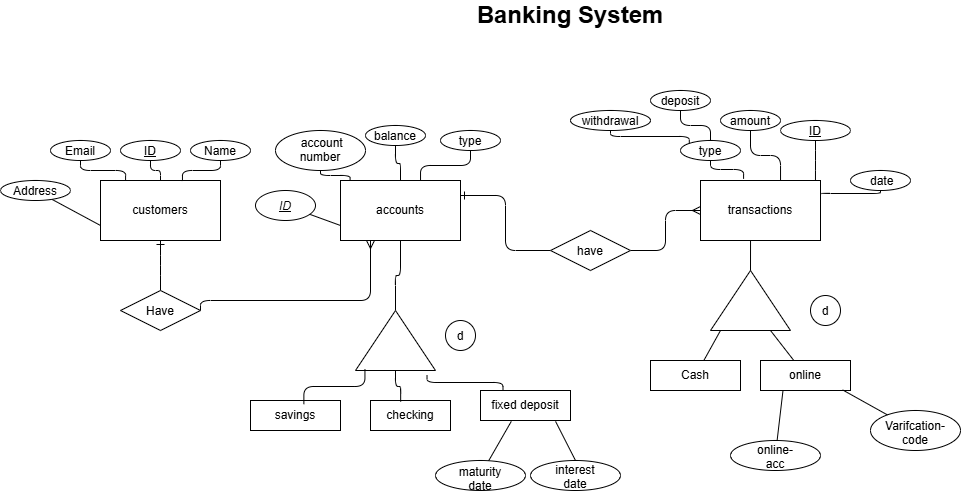

The diagram above was exported from draw.io. Its source (the exported page's mxGraphModel, read from the mxfile embedded in the PNG):
<mxGraphModel dx="2016" dy="494" grid="1" gridSize="10" guides="1" tooltips="1" connect="1" arrows="1" fold="1" page="1" pageScale="1" pageWidth="850" pageHeight="1100" math="0" shadow="0">
  <root>
    <mxCell id="0" />
    <mxCell id="1" parent="0" />
    <mxCell id="7vla9bJu_DuvSMSloujY-2" parent="1" style="text;html=1;whiteSpace=wrap;strokeColor=none;fillColor=none;align=center;verticalAlign=middle;rounded=0;" value="&lt;font style=&quot;font-size: 24px;&quot;&gt;&lt;b style=&quot;color: light-dark(rgb(0, 0, 0), rgb(255, 153, 204)); background-color: light-dark(transparent, rgb(51, 255, 255));&quot;&gt;Banking System&lt;/b&gt;&lt;/font&gt;" vertex="1">
      <mxGeometry height="30" width="290" x="405" y="20" as="geometry" />
    </mxCell>
    <mxCell id="7vla9bJu_DuvSMSloujY-20" edge="1" parent="1" source="7vla9bJu_DuvSMSloujY-4" style="edgeStyle=elbowEdgeStyle;elbow=vertical;html=1;endArrow=none;endFill=0;startArrow=ERone;startFill=0;" target="7vla9bJu_DuvSMSloujY-11">
      <mxGeometry relative="1" as="geometry" />
    </mxCell>
    <mxCell id="7vla9bJu_DuvSMSloujY-4" parent="1" style="rounded=0;whiteSpace=wrap;html=1;" value="customers" vertex="1">
      <mxGeometry height="60" width="120" x="80" y="200" as="geometry" />
    </mxCell>
    <mxCell id="7vla9bJu_DuvSMSloujY-39" edge="1" parent="1" source="7vla9bJu_DuvSMSloujY-5" style="edgeStyle=elbowEdgeStyle;elbow=vertical;html=1;endArrow=none;endFill=0;" target="7vla9bJu_DuvSMSloujY-38">
      <mxGeometry relative="1" as="geometry" />
    </mxCell>
    <mxCell id="7vla9bJu_DuvSMSloujY-5" parent="1" style="rounded=0;whiteSpace=wrap;html=1;" value="accounts" vertex="1">
      <mxGeometry height="60" width="120" x="320" y="200" as="geometry" />
    </mxCell>
    <mxCell id="7vla9bJu_DuvSMSloujY-59" edge="1" parent="1" source="7vla9bJu_DuvSMSloujY-6" style="edgeStyle=orthogonalEdgeStyle;html=1;entryX=1;entryY=0.5;entryDx=0;entryDy=0;elbow=vertical;startArrow=ERmany;startFill=0;endArrow=none;endFill=0;" target="7vla9bJu_DuvSMSloujY-58">
      <mxGeometry relative="1" as="geometry" />
    </mxCell>
    <mxCell id="7vla9bJu_DuvSMSloujY-6" parent="1" style="rounded=0;whiteSpace=wrap;html=1;" value="transactions" vertex="1">
      <mxGeometry height="60" width="120" x="680" y="200" as="geometry" />
    </mxCell>
    <mxCell id="7vla9bJu_DuvSMSloujY-18" edge="1" parent="1" source="7vla9bJu_DuvSMSloujY-7" style="edgeStyle=elbowEdgeStyle;elbow=vertical;html=1;entryX=0.683;entryY=0.009;entryDx=0;entryDy=0;entryPerimeter=0;endArrow=none;endFill=0;" target="7vla9bJu_DuvSMSloujY-4">
      <mxGeometry relative="1" x="0.3657" as="geometry" />
    </mxCell>
    <mxCell id="7vla9bJu_DuvSMSloujY-7" parent="1" style="ellipse;whiteSpace=wrap;html=1;shapeInside=1;" value="Name" vertex="1">
      <mxGeometry height="20" width="60" x="170" y="160" as="geometry" />
    </mxCell>
    <mxCell id="7vla9bJu_DuvSMSloujY-8" parent="1" style="ellipse;whiteSpace=wrap;html=1;shapeInside=1;" value="Email" vertex="1">
      <mxGeometry height="20" width="60" x="30" y="160" as="geometry" />
    </mxCell>
    <mxCell id="7vla9bJu_DuvSMSloujY-17" edge="1" parent="1" source="7vla9bJu_DuvSMSloujY-9" style="edgeStyle=elbowEdgeStyle;elbow=vertical;html=1;endArrow=none;endFill=0;shape=wire;dashed=1;" target="7vla9bJu_DuvSMSloujY-4">
      <mxGeometry relative="1" as="geometry" />
    </mxCell>
    <mxCell id="7vla9bJu_DuvSMSloujY-9" parent="1" style="ellipse;whiteSpace=wrap;html=1;shapeInside=1;" value="&lt;u&gt;ID&lt;/u&gt;" vertex="1">
      <mxGeometry height="20" width="60" x="100" y="160" as="geometry" />
    </mxCell>
    <mxCell id="7vla9bJu_DuvSMSloujY-37" edge="1" parent="1" source="7vla9bJu_DuvSMSloujY-10" style="edgeStyle=elbowEdgeStyle;elbow=vertical;html=1;entryX=1;entryY=0.25;entryDx=0;entryDy=0;endArrow=none;endFill=0;" target="7vla9bJu_DuvSMSloujY-6">
      <mxGeometry relative="1" as="geometry" />
    </mxCell>
    <mxCell id="7vla9bJu_DuvSMSloujY-10" parent="1" style="ellipse;whiteSpace=wrap;html=1;shapeInside=1;" value="&amp;nbsp;date" vertex="1">
      <mxGeometry height="20" width="60" x="830" y="190" as="geometry" />
    </mxCell>
    <mxCell id="7vla9bJu_DuvSMSloujY-57" edge="1" parent="1" source="7vla9bJu_DuvSMSloujY-11" style="edgeStyle=orthogonalEdgeStyle;html=1;exitX=1;exitY=0.5;exitDx=0;exitDy=0;entryX=0.25;entryY=1;entryDx=0;entryDy=0;elbow=vertical;endArrow=ERmany;endFill=0;" target="7vla9bJu_DuvSMSloujY-5">
      <mxGeometry relative="1" as="geometry">
        <Array as="points">
          <mxPoint x="180" y="320" />
          <mxPoint x="350" y="320" />
        </Array>
      </mxGeometry>
    </mxCell>
    <mxCell id="7vla9bJu_DuvSMSloujY-11" parent="1" style="rhombus;whiteSpace=wrap;html=1;shapeInside=1;" value="Have" vertex="1">
      <mxGeometry height="40" width="80" x="100" y="310" as="geometry" />
    </mxCell>
    <mxCell id="7vla9bJu_DuvSMSloujY-27" edge="1" parent="1" source="7vla9bJu_DuvSMSloujY-12" style="edgeStyle=elbowEdgeStyle;elbow=vertical;html=1;endArrow=none;endFill=0;entryX=0.359;entryY=-0.028;entryDx=0;entryDy=0;entryPerimeter=0;" target="7vla9bJu_DuvSMSloujY-6">
      <mxGeometry relative="1" x="0.1262" as="geometry">
        <mxPoint x="690" y="190" as="targetPoint" />
      </mxGeometry>
    </mxCell>
    <mxCell id="7vla9bJu_DuvSMSloujY-12" parent="1" style="ellipse;whiteSpace=wrap;html=1;shapeInside=1;" value="type" vertex="1">
      <mxGeometry height="20" width="60" x="660" y="160" as="geometry" />
    </mxCell>
    <mxCell id="7vla9bJu_DuvSMSloujY-19" edge="1" parent="1" source="7vla9bJu_DuvSMSloujY-8" style="edgeStyle=elbowEdgeStyle;elbow=vertical;html=1;exitX=0.5;exitY=1;exitDx=0;exitDy=0;entryX=0.209;entryY=0;entryDx=0;entryDy=0;entryPerimeter=0;endArrow=none;endFill=0;" target="7vla9bJu_DuvSMSloujY-4">
      <mxGeometry relative="1" as="geometry" />
    </mxCell>
    <mxCell id="7vla9bJu_DuvSMSloujY-26" edge="1" parent="1" source="7vla9bJu_DuvSMSloujY-21" style="edgeStyle=elbowEdgeStyle;elbow=vertical;html=1;entryX=0.667;entryY=0;entryDx=0;entryDy=0;endArrow=none;endFill=0;entryPerimeter=0;" target="7vla9bJu_DuvSMSloujY-6">
      <mxGeometry relative="1" as="geometry" />
    </mxCell>
    <mxCell id="7vla9bJu_DuvSMSloujY-21" parent="1" style="ellipse;whiteSpace=wrap;html=1;shapeInside=1;" value="amount" vertex="1">
      <mxGeometry height="20" width="60" x="700" y="130" as="geometry" />
    </mxCell>
    <mxCell id="7vla9bJu_DuvSMSloujY-25" edge="1" parent="1" source="7vla9bJu_DuvSMSloujY-24" style="edgeStyle=elbowEdgeStyle;elbow=vertical;html=1;endArrow=none;endFill=0;entryX=0.958;entryY=0;entryDx=0;entryDy=0;entryPerimeter=0;" target="7vla9bJu_DuvSMSloujY-6">
      <mxGeometry relative="1" as="geometry" />
    </mxCell>
    <mxCell id="7vla9bJu_DuvSMSloujY-24" parent="1" style="ellipse;whiteSpace=wrap;html=1;shapeInside=1;" value="&lt;u&gt;ID&lt;/u&gt;" vertex="1">
      <mxGeometry height="20" width="70" x="760" y="140" as="geometry" />
    </mxCell>
    <mxCell id="7vla9bJu_DuvSMSloujY-36" edge="1" parent="1" source="7vla9bJu_DuvSMSloujY-31" style="edgeStyle=elbowEdgeStyle;elbow=vertical;html=1;entryX=0.5;entryY=0;entryDx=0;entryDy=0;endArrow=none;endFill=0;" target="7vla9bJu_DuvSMSloujY-5">
      <mxGeometry relative="1" as="geometry" />
    </mxCell>
    <mxCell id="7vla9bJu_DuvSMSloujY-31" parent="1" style="ellipse;whiteSpace=wrap;html=1;shapeInside=1;" value="balance&lt;div&gt;&lt;br/&gt;&lt;/div&gt;" vertex="1">
      <mxGeometry height="20" width="60" x="345" y="145" as="geometry" />
    </mxCell>
    <mxCell id="7vla9bJu_DuvSMSloujY-32" parent="1" style="ellipse;whiteSpace=wrap;html=1;shapeInside=1;" value="&amp;nbsp;account number&lt;div&gt;&lt;br/&gt;&lt;/div&gt;" vertex="1">
      <mxGeometry height="40" width="90" x="255" y="150" as="geometry" />
    </mxCell>
    <mxCell id="7vla9bJu_DuvSMSloujY-33" edge="1" parent="1" source="7vla9bJu_DuvSMSloujY-32" style="edgeStyle=elbowEdgeStyle;elbow=vertical;html=1;entryX=0.08;entryY=0;entryDx=0;entryDy=0;entryPerimeter=0;endArrow=none;endFill=0;" target="7vla9bJu_DuvSMSloujY-5">
      <mxGeometry relative="1" as="geometry" />
    </mxCell>
    <mxCell id="7vla9bJu_DuvSMSloujY-34" parent="1" style="ellipse;whiteSpace=wrap;html=1;shapeInside=1;" value="type" vertex="1">
      <mxGeometry height="20" width="60" x="420" y="150" as="geometry" />
    </mxCell>
    <mxCell id="7vla9bJu_DuvSMSloujY-35" edge="1" parent="1" source="7vla9bJu_DuvSMSloujY-34" style="edgeStyle=elbowEdgeStyle;elbow=vertical;html=1;endArrow=none;endFill=0;entryX=0.667;entryY=0;entryDx=0;entryDy=0;entryPerimeter=0;" target="7vla9bJu_DuvSMSloujY-5">
      <mxGeometry relative="1" as="geometry">
        <mxPoint x="508.36" y="200" as="targetPoint" />
      </mxGeometry>
    </mxCell>
    <mxCell id="7vla9bJu_DuvSMSloujY-47" edge="1" parent="1" source="7vla9bJu_DuvSMSloujY-38" style="edgeStyle=elbowEdgeStyle;elbow=vertical;html=1;exitX=-0.082;exitY=0.894;exitDx=0;exitDy=0;entryX=0.25;entryY=0;entryDx=0;entryDy=0;endArrow=none;endFill=0;exitPerimeter=0;" target="7vla9bJu_DuvSMSloujY-43">
      <mxGeometry relative="1" as="geometry" />
    </mxCell>
    <mxCell id="7vla9bJu_DuvSMSloujY-38" parent="1" style="triangle;whiteSpace=wrap;html=1;shapeInside=1;direction=north;" value="" vertex="1">
      <mxGeometry height="60" width="80" x="335" y="330" as="geometry" />
    </mxCell>
    <mxCell id="7vla9bJu_DuvSMSloujY-40" parent="1" style="ellipse;whiteSpace=wrap;html=1;shapeInside=1;aspect=fixed;" value="d" vertex="1">
      <mxGeometry height="30" width="30" x="425" y="340" as="geometry" />
    </mxCell>
    <mxCell id="7vla9bJu_DuvSMSloujY-41" parent="1" style="rounded=0;whiteSpace=wrap;html=1;" value="savings" vertex="1">
      <mxGeometry height="30" width="90" x="230" y="420" as="geometry" />
    </mxCell>
    <mxCell id="7vla9bJu_DuvSMSloujY-42" parent="1" style="rounded=0;whiteSpace=wrap;html=1;" value="checking" vertex="1">
      <mxGeometry height="30" width="80" x="350" y="420" as="geometry" />
    </mxCell>
    <mxCell id="7vla9bJu_DuvSMSloujY-43" parent="1" style="rounded=0;whiteSpace=wrap;html=1;" value="fixed deposit" vertex="1">
      <mxGeometry height="30" width="90" x="460" y="410" as="geometry" />
    </mxCell>
    <mxCell id="7vla9bJu_DuvSMSloujY-44" edge="1" parent="1" source="7vla9bJu_DuvSMSloujY-38" style="edgeStyle=elbowEdgeStyle;elbow=vertical;html=1;exitX=0.017;exitY=0.118;exitDx=0;exitDy=0;entryX=0.593;entryY=0.122;entryDx=0;entryDy=0;entryPerimeter=0;endArrow=none;endFill=0;exitPerimeter=0;" target="7vla9bJu_DuvSMSloujY-41">
      <mxGeometry relative="1" x="0.1371" as="geometry" />
    </mxCell>
    <mxCell id="7vla9bJu_DuvSMSloujY-46" edge="1" parent="1" source="7vla9bJu_DuvSMSloujY-38" style="edgeStyle=elbowEdgeStyle;elbow=vertical;html=1;exitX=0;exitY=0.5;exitDx=0;exitDy=0;entryX=0.377;entryY=0.037;entryDx=0;entryDy=0;entryPerimeter=0;endArrow=none;endFill=0;" target="7vla9bJu_DuvSMSloujY-42">
      <mxGeometry relative="1" as="geometry" />
    </mxCell>
    <mxCell id="7vla9bJu_DuvSMSloujY-54" edge="1" parent="1" source="7vla9bJu_DuvSMSloujY-48" style="edgeStyle=elbowEdgeStyle;elbow=vertical;html=1;entryX=0.5;entryY=0;entryDx=0;entryDy=0;endArrow=none;endFill=0;" target="7vla9bJu_DuvSMSloujY-12">
      <mxGeometry relative="1" as="geometry" />
    </mxCell>
    <mxCell id="7vla9bJu_DuvSMSloujY-48" parent="1" style="ellipse;whiteSpace=wrap;html=1;shapeInside=1;" value="deposit&lt;div&gt;&lt;br/&gt;&lt;/div&gt;" vertex="1">
      <mxGeometry height="20" width="60" x="630" y="110" as="geometry" />
    </mxCell>
    <mxCell id="7vla9bJu_DuvSMSloujY-53" edge="1" parent="1" source="7vla9bJu_DuvSMSloujY-49" style="edgeStyle=elbowEdgeStyle;elbow=vertical;html=1;entryX=0;entryY=0;entryDx=0;entryDy=0;endArrow=none;endFill=0;" target="7vla9bJu_DuvSMSloujY-12">
      <mxGeometry relative="1" as="geometry" />
    </mxCell>
    <mxCell id="7vla9bJu_DuvSMSloujY-49" parent="1" style="ellipse;whiteSpace=wrap;html=1;shapeInside=1;" value="withdrawal&lt;div&gt;&lt;br/&gt;&lt;/div&gt;" vertex="1">
      <mxGeometry height="20" width="80" x="550" y="130" as="geometry" />
    </mxCell>
    <mxCell id="7vla9bJu_DuvSMSloujY-60" edge="1" parent="1" source="7vla9bJu_DuvSMSloujY-58" style="edgeStyle=orthogonalEdgeStyle;html=1;elbow=vertical;entryX=1;entryY=0.25;entryDx=0;entryDy=0;endArrow=ERone;endFill=0;" target="7vla9bJu_DuvSMSloujY-5">
      <mxGeometry relative="1" x="0.0069" as="geometry">
        <mxPoint x="450" y="220" as="targetPoint" />
      </mxGeometry>
    </mxCell>
    <mxCell id="7vla9bJu_DuvSMSloujY-58" parent="1" style="rhombus;whiteSpace=wrap;html=1;shapeInside=1;" value="have" vertex="1">
      <mxGeometry height="40" width="80" x="530" y="250" as="geometry" />
    </mxCell>
    <mxCell id="7vla9bJu_DuvSMSloujY-61" parent="1" style="triangle;whiteSpace=wrap;html=1;shapeInside=1;direction=north;" value="" vertex="1">
      <mxGeometry height="60" width="80" x="690" y="290" as="geometry" />
    </mxCell>
    <mxCell id="7vla9bJu_DuvSMSloujY-66" edge="1" parent="1" source="7vla9bJu_DuvSMSloujY-61" style="edgeStyle=none;html=1;exitX=1;exitY=0.5;exitDx=0;exitDy=0;entryX=0.417;entryY=1;entryDx=0;entryDy=0;entryPerimeter=0;elbow=vertical;endArrow=none;endFill=0;" target="7vla9bJu_DuvSMSloujY-6">
      <mxGeometry relative="1" as="geometry" />
    </mxCell>
    <mxCell id="7vla9bJu_DuvSMSloujY-67" parent="1" style="ellipse;whiteSpace=wrap;html=1;shapeInside=1;aspect=fixed;" value="d" vertex="1">
      <mxGeometry height="30" width="30" x="790" y="315" as="geometry" />
    </mxCell>
    <mxCell id="7vla9bJu_DuvSMSloujY-68" parent="1" style="rounded=0;whiteSpace=wrap;html=1;" value="Cash" vertex="1">
      <mxGeometry height="30" width="90" x="630" y="380" as="geometry" />
    </mxCell>
    <mxCell id="7vla9bJu_DuvSMSloujY-69" edge="1" parent="1" source="7vla9bJu_DuvSMSloujY-68" style="edgeStyle=none;html=1;entryX=0;entryY=0.125;entryDx=0;entryDy=0;entryPerimeter=0;elbow=vertical;endArrow=none;endFill=0;" target="7vla9bJu_DuvSMSloujY-61">
      <mxGeometry relative="1" as="geometry" />
    </mxCell>
    <mxCell id="7vla9bJu_DuvSMSloujY-70" parent="1" style="rounded=0;whiteSpace=wrap;html=1;" value="online" vertex="1">
      <mxGeometry height="30" width="90" x="740" y="380" as="geometry" />
    </mxCell>
    <mxCell id="7vla9bJu_DuvSMSloujY-71" edge="1" parent="1" source="7vla9bJu_DuvSMSloujY-70" style="edgeStyle=none;html=1;entryX=0;entryY=0.75;entryDx=0;entryDy=0;elbow=vertical;endArrow=none;endFill=0;" target="7vla9bJu_DuvSMSloujY-61">
      <mxGeometry relative="1" as="geometry" />
    </mxCell>
    <mxCell id="7vla9bJu_DuvSMSloujY-73" parent="1" style="ellipse;whiteSpace=wrap;html=1;shapeInside=1;" value="&lt;div&gt;interest date&lt;/div&gt;" vertex="1">
      <mxGeometry height="30" width="90" x="510" y="480" as="geometry" />
    </mxCell>
    <mxCell id="7vla9bJu_DuvSMSloujY-74" parent="1" style="ellipse;whiteSpace=wrap;html=1;shapeInside=1;" value="maturity date" vertex="1">
      <mxGeometry height="30" width="90" x="415" y="480" as="geometry" />
    </mxCell>
    <mxCell id="7vla9bJu_DuvSMSloujY-75" parent="1" style="ellipse;whiteSpace=wrap;html=1;shapeInside=1;" value="Varifcation-code" vertex="1">
      <mxGeometry height="40" width="90" x="850" y="430" as="geometry" />
    </mxCell>
    <mxCell id="7vla9bJu_DuvSMSloujY-77" edge="1" parent="1" source="7vla9bJu_DuvSMSloujY-73" style="edgeStyle=none;html=1;exitX=0.5;exitY=0;exitDx=0;exitDy=0;entryX=0.834;entryY=1.03;entryDx=0;entryDy=0;entryPerimeter=0;elbow=vertical;endArrow=none;endFill=0;" target="7vla9bJu_DuvSMSloujY-43">
      <mxGeometry relative="1" as="geometry" />
    </mxCell>
    <mxCell id="7vla9bJu_DuvSMSloujY-78" edge="1" parent="1" source="7vla9bJu_DuvSMSloujY-74" style="edgeStyle=none;html=1;entryX=0.342;entryY=1.03;entryDx=0;entryDy=0;entryPerimeter=0;elbow=vertical;endArrow=none;endFill=0;" target="7vla9bJu_DuvSMSloujY-43">
      <mxGeometry relative="1" as="geometry" />
    </mxCell>
    <mxCell id="7vla9bJu_DuvSMSloujY-80" edge="1" parent="1" source="7vla9bJu_DuvSMSloujY-79" style="edgeStyle=none;html=1;entryX=0;entryY=0.75;entryDx=0;entryDy=0;elbow=vertical;endArrow=none;endFill=0;" target="7vla9bJu_DuvSMSloujY-4">
      <mxGeometry relative="1" as="geometry" />
    </mxCell>
    <mxCell id="7vla9bJu_DuvSMSloujY-79" parent="1" style="ellipse;whiteSpace=wrap;html=1;shapeInside=1;" value="Address" vertex="1">
      <mxGeometry height="20" width="70" x="-20" y="200" as="geometry" />
    </mxCell>
    <mxCell id="7vla9bJu_DuvSMSloujY-82" edge="1" parent="1" source="7vla9bJu_DuvSMSloujY-81" style="edgeStyle=none;html=1;entryX=0;entryY=0.75;entryDx=0;entryDy=0;elbow=vertical;endArrow=none;endFill=0;" target="7vla9bJu_DuvSMSloujY-5">
      <mxGeometry relative="1" as="geometry" />
    </mxCell>
    <mxCell id="7vla9bJu_DuvSMSloujY-81" parent="1" style="ellipse;whiteSpace=wrap;html=1;shapeInside=1;" value="&lt;div style=&quot;&quot;&gt;&lt;i style=&quot;&quot;&gt;&lt;u&gt;ID&lt;/u&gt;&lt;/i&gt;&lt;/div&gt;" vertex="1">
      <mxGeometry height="30" width="60" x="235" y="210" as="geometry" />
    </mxCell>
    <mxCell id="7vla9bJu_DuvSMSloujY-83" edge="1" parent="1" source="7vla9bJu_DuvSMSloujY-75" style="edgeStyle=none;html=1;entryX=0.912;entryY=0.98;entryDx=0;entryDy=0;entryPerimeter=0;elbow=vertical;endArrow=none;endFill=0;" target="7vla9bJu_DuvSMSloujY-70">
      <mxGeometry relative="1" as="geometry" />
    </mxCell>
    <mxCell id="7vla9bJu_DuvSMSloujY-85" edge="1" parent="1" source="7vla9bJu_DuvSMSloujY-84" style="edgeStyle=none;html=1;entryX=0.25;entryY=1;entryDx=0;entryDy=0;elbow=vertical;endArrow=none;endFill=0;" target="7vla9bJu_DuvSMSloujY-70">
      <mxGeometry relative="1" as="geometry" />
    </mxCell>
    <mxCell id="7vla9bJu_DuvSMSloujY-84" parent="1" style="ellipse;whiteSpace=wrap;html=1;shapeInside=1;" value="online-acc" vertex="1">
      <mxGeometry height="30" width="90" x="710" y="460" as="geometry" />
    </mxCell>
  </root>
</mxGraphModel>